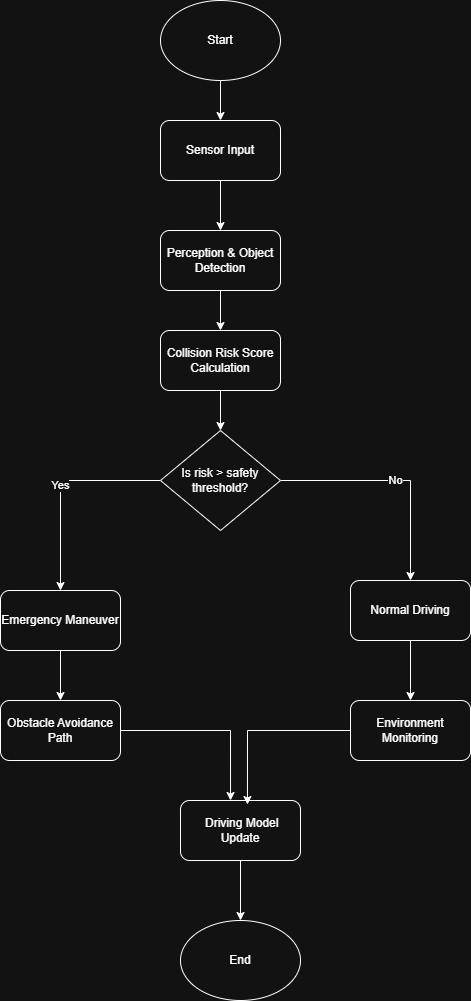

The diagram above was exported from draw.io. Its source (the exported page's mxGraphModel, read from the mxfile embedded in the PNG):
<mxGraphModel dx="1106" dy="597" grid="1" gridSize="10" guides="1" tooltips="1" connect="1" arrows="1" fold="1" page="1" pageScale="1" pageWidth="827" pageHeight="1169" math="0" shadow="0">
  <root>
    <mxCell id="0" />
    <mxCell id="1" parent="0" />
    <mxCell id="1p1s4OhwQ05LYBG5T8IH-13" edge="1" parent="1" source="1p1s4OhwQ05LYBG5T8IH-1" style="edgeStyle=orthogonalEdgeStyle;rounded=0;orthogonalLoop=1;jettySize=auto;html=1;entryX=0.5;entryY=0;entryDx=0;entryDy=0;" target="1p1s4OhwQ05LYBG5T8IH-2">
      <mxGeometry relative="1" as="geometry" />
    </mxCell>
    <mxCell id="1p1s4OhwQ05LYBG5T8IH-1" parent="1" style="ellipse;whiteSpace=wrap;html=1;" value="Start" vertex="1">
      <mxGeometry height="80" width="120" x="360" y="20" as="geometry" />
    </mxCell>
    <mxCell id="1p1s4OhwQ05LYBG5T8IH-14" edge="1" parent="1" source="1p1s4OhwQ05LYBG5T8IH-2" style="edgeStyle=orthogonalEdgeStyle;rounded=0;orthogonalLoop=1;jettySize=auto;html=1;entryX=0.5;entryY=0;entryDx=0;entryDy=0;" target="1p1s4OhwQ05LYBG5T8IH-3">
      <mxGeometry relative="1" as="geometry" />
    </mxCell>
    <mxCell id="1p1s4OhwQ05LYBG5T8IH-2" parent="1" style="rounded=1;whiteSpace=wrap;html=1;" value="Sensor Input" vertex="1">
      <mxGeometry height="60" width="120" x="360" y="140" as="geometry" />
    </mxCell>
    <mxCell id="1p1s4OhwQ05LYBG5T8IH-15" edge="1" parent="1" source="1p1s4OhwQ05LYBG5T8IH-3" style="edgeStyle=orthogonalEdgeStyle;rounded=0;orthogonalLoop=1;jettySize=auto;html=1;entryX=0.5;entryY=0;entryDx=0;entryDy=0;" target="1p1s4OhwQ05LYBG5T8IH-4">
      <mxGeometry relative="1" as="geometry" />
    </mxCell>
    <mxCell id="1p1s4OhwQ05LYBG5T8IH-3" parent="1" style="rounded=1;whiteSpace=wrap;html=1;" value="Perception &amp;amp; Object Detection" vertex="1">
      <mxGeometry height="60" width="120" x="360" y="250" as="geometry" />
    </mxCell>
    <mxCell id="1p1s4OhwQ05LYBG5T8IH-16" edge="1" parent="1" source="1p1s4OhwQ05LYBG5T8IH-4" style="edgeStyle=orthogonalEdgeStyle;rounded=0;orthogonalLoop=1;jettySize=auto;html=1;entryX=0.5;entryY=0;entryDx=0;entryDy=0;" target="1p1s4OhwQ05LYBG5T8IH-5">
      <mxGeometry relative="1" as="geometry" />
    </mxCell>
    <mxCell id="1p1s4OhwQ05LYBG5T8IH-4" parent="1" style="rounded=1;whiteSpace=wrap;html=1;" value="Collision Risk Score Calculation" vertex="1">
      <mxGeometry height="60" width="120" x="360" y="350" as="geometry" />
    </mxCell>
    <mxCell id="1p1s4OhwQ05LYBG5T8IH-17" edge="1" parent="1" source="1p1s4OhwQ05LYBG5T8IH-5" style="edgeStyle=orthogonalEdgeStyle;rounded=0;orthogonalLoop=1;jettySize=auto;html=1;entryX=0.5;entryY=0;entryDx=0;entryDy=0;" target="1p1s4OhwQ05LYBG5T8IH-7" value="No">
      <mxGeometry relative="1" as="geometry" />
    </mxCell>
    <mxCell id="1p1s4OhwQ05LYBG5T8IH-18" edge="1" parent="1" source="1p1s4OhwQ05LYBG5T8IH-5" style="edgeStyle=orthogonalEdgeStyle;rounded=0;orthogonalLoop=1;jettySize=auto;html=1;entryX=0.5;entryY=0;entryDx=0;entryDy=0;" target="1p1s4OhwQ05LYBG5T8IH-8" value="Yes">
      <mxGeometry relative="1" as="geometry" />
    </mxCell>
    <mxCell id="1p1s4OhwQ05LYBG5T8IH-5" parent="1" style="rhombus;whiteSpace=wrap;html=1;" value="Is risk &amp;gt; safety threshold?" vertex="1">
      <mxGeometry height="100" width="120" x="360" y="450" as="geometry" />
    </mxCell>
    <mxCell id="1p1s4OhwQ05LYBG5T8IH-19" edge="1" parent="1" source="1p1s4OhwQ05LYBG5T8IH-7" style="edgeStyle=orthogonalEdgeStyle;rounded=0;orthogonalLoop=1;jettySize=auto;html=1;entryX=0.5;entryY=0;entryDx=0;entryDy=0;" target="1p1s4OhwQ05LYBG5T8IH-9">
      <mxGeometry relative="1" as="geometry" />
    </mxCell>
    <mxCell id="1p1s4OhwQ05LYBG5T8IH-7" parent="1" style="rounded=1;whiteSpace=wrap;html=1;" value="Normal Driving" vertex="1">
      <mxGeometry height="60" width="120" x="550" y="600" as="geometry" />
    </mxCell>
    <mxCell id="1p1s4OhwQ05LYBG5T8IH-20" edge="1" parent="1" source="1p1s4OhwQ05LYBG5T8IH-8" style="edgeStyle=orthogonalEdgeStyle;rounded=0;orthogonalLoop=1;jettySize=auto;html=1;entryX=0.5;entryY=0;entryDx=0;entryDy=0;" target="1p1s4OhwQ05LYBG5T8IH-10">
      <mxGeometry relative="1" as="geometry" />
    </mxCell>
    <mxCell id="1p1s4OhwQ05LYBG5T8IH-8" parent="1" style="rounded=1;whiteSpace=wrap;html=1;" value="Emergency Maneuver" vertex="1">
      <mxGeometry height="60" width="120" x="200" y="610" as="geometry" />
    </mxCell>
    <mxCell id="1p1s4OhwQ05LYBG5T8IH-9" parent="1" style="rounded=1;whiteSpace=wrap;html=1;" value="Environment Monitoring" vertex="1">
      <mxGeometry height="60" width="120" x="550" y="720" as="geometry" />
    </mxCell>
    <mxCell id="1p1s4OhwQ05LYBG5T8IH-10" parent="1" style="rounded=1;whiteSpace=wrap;html=1;" value="Obstacle Avoidance Path" vertex="1">
      <mxGeometry height="60" width="120" x="200" y="720" as="geometry" />
    </mxCell>
    <mxCell id="1p1s4OhwQ05LYBG5T8IH-23" edge="1" parent="1" source="1p1s4OhwQ05LYBG5T8IH-11" style="edgeStyle=orthogonalEdgeStyle;rounded=0;orthogonalLoop=1;jettySize=auto;html=1;entryX=0.5;entryY=0;entryDx=0;entryDy=0;" target="1p1s4OhwQ05LYBG5T8IH-12">
      <mxGeometry relative="1" as="geometry" />
    </mxCell>
    <mxCell id="1p1s4OhwQ05LYBG5T8IH-11" parent="1" style="rounded=1;whiteSpace=wrap;html=1;" value="&amp;nbsp;Driving Model Update" vertex="1">
      <mxGeometry height="60" width="120" x="380" y="820" as="geometry" />
    </mxCell>
    <mxCell id="1p1s4OhwQ05LYBG5T8IH-12" parent="1" style="ellipse;whiteSpace=wrap;html=1;" value="End" vertex="1">
      <mxGeometry height="80" width="120" x="380" y="940" as="geometry" />
    </mxCell>
    <mxCell id="1p1s4OhwQ05LYBG5T8IH-21" edge="1" parent="1" source="1p1s4OhwQ05LYBG5T8IH-10" style="edgeStyle=orthogonalEdgeStyle;rounded=0;orthogonalLoop=1;jettySize=auto;html=1;entryX=0.417;entryY=0;entryDx=0;entryDy=0;entryPerimeter=0;" target="1p1s4OhwQ05LYBG5T8IH-11">
      <mxGeometry relative="1" as="geometry" />
    </mxCell>
    <mxCell id="1p1s4OhwQ05LYBG5T8IH-22" edge="1" parent="1" source="1p1s4OhwQ05LYBG5T8IH-9" style="edgeStyle=orthogonalEdgeStyle;rounded=0;orthogonalLoop=1;jettySize=auto;html=1;entryX=0.558;entryY=0.067;entryDx=0;entryDy=0;entryPerimeter=0;" target="1p1s4OhwQ05LYBG5T8IH-11">
      <mxGeometry relative="1" as="geometry" />
    </mxCell>
  </root>
</mxGraphModel>